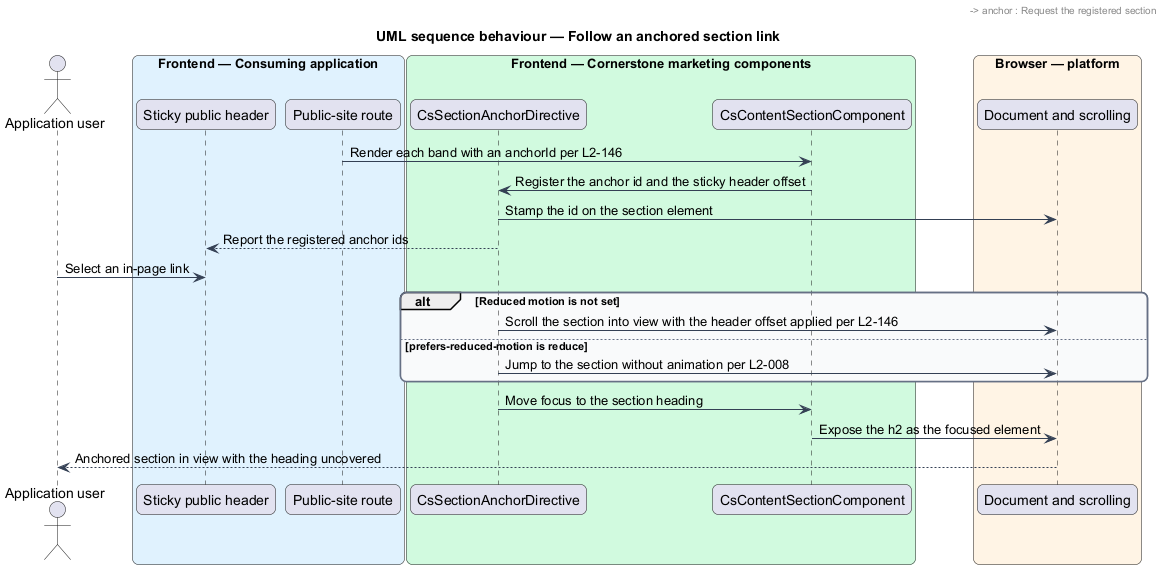

The diagram above was rendered by PlantUML. Its source (embedded in the PNG):
@startuml
title UML sequence behaviour — Follow an anchored section link
skinparam backgroundColor #FFFFFF
skinparam shadowing false
skinparam roundcorner 12
skinparam defaultFontName Arial
skinparam ArrowColor #344054
skinparam rectangle {
  BorderColor #344054
  FontColor #101828
}
skinparam package {
  BorderColor #667085
  FontColor #101828
  BackgroundColor #F9FAFB
}
actor "Application user" as visitor
box "Frontend — Consuming application" #E0F2FE
  participant "Sticky public header" as header
  participant "Public-site route" as page
end box
box "Frontend — Cornerstone marketing components" #D1FADF
  participant "CsSectionAnchorDirective" as anchor
  participant "CsContentSectionComponent" as section
end box
box "Browser — platform" #FFF4E5
  participant "Document and scrolling" as browser
end box

page -> section : Render each band with an anchorId per L2-146
section -> anchor : Register the anchor id and the sticky header offset
anchor -> browser : Stamp the id on the section element
anchor --> header : Report the registered anchor ids

visitor -> header : Select an in-page link
header -> anchor : Request the registered section

alt Reduced motion is not set
  anchor -> browser : Scroll the section into view with the header offset applied per L2-146
else prefers-reduced-motion is reduce
  anchor -> browser : Jump to the section without animation per L2-008
end

anchor -> section : Move focus to the section heading
section -> browser : Expose the h2 as the focused element
browser --> visitor : Anchored section in view with the heading uncovered
@enduml